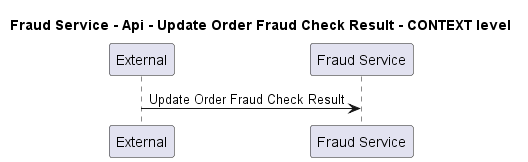

The diagram above was rendered by PlantUML. Its source (embedded in the PNG):
@startuml
!pragma layout smetana

title Fraud Service - Api - Update Order Fraud Check Result - CONTEXT level

participant "External" as C4InterFlow.SoftwareSystems.ExternalSystem
participant "Fraud Service" as ECommercePlatform.SoftwareSystems.FraudService

C4InterFlow.SoftwareSystems.ExternalSystem -> ECommercePlatform.SoftwareSystems.FraudService : Update Order Fraud Check Result


@enduml